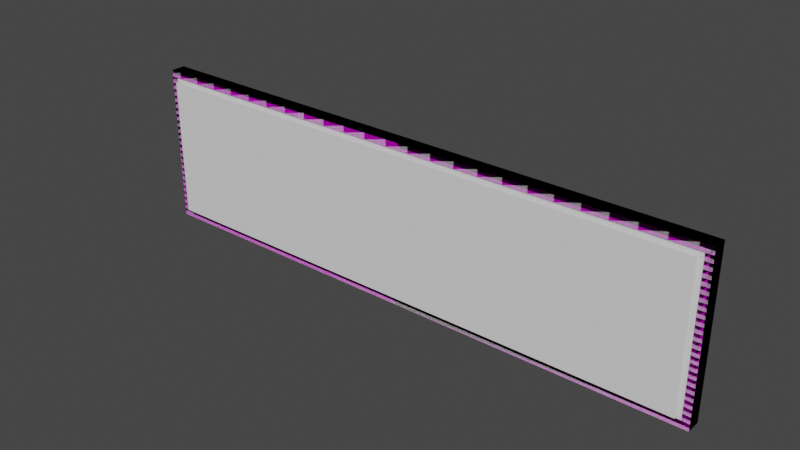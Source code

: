 # Source: res_floor_counter.blend  (saved by Blender 2.93.20; exported with 4.5.12 LTS)
import bpy
from mathutils import Matrix  # noqa: F401  (used for matrix-valued properties, if any)

bpy.ops.wm.read_factory_settings(use_empty=True)
scene = bpy.context.scene
scene.name = 'Scene'

# ---- collections
col_collection = bpy.data.collections.new('Collection'); scene.collection.children.link(col_collection)

# ---- images (referenced by path relative to the original .blend; pixels are not part of the script)
import os
ASSET_DIR = os.environ.get("B2B_ASSET_DIR", "")  # directory of the original .blend (textures are referenced by path, not embedded)
HERE = os.path.dirname(os.path.abspath(__file__))  # packed textures are extracted next to this script under _unpacked/

def load_image(name, relpath, width, height, colorspace="sRGB"):
    """Load a texture the original file referenced (path relative to the .blend, or extracted next to this script)."""
    p = next((c for c in (os.path.join(HERE, relpath), os.path.join(ASSET_DIR, relpath)) if relpath and os.path.exists(c)), "")
    if p:
        img = bpy.data.images.load(p, check_existing=True)
        img.name = name
    else:  # same state as the original file: an image datablock whose file is absent (Cycles renders it pink)
        img = bpy.data.images.new(name, width, height)
        img.source = "FILE"
        img.filepath = "//" + (relpath or name)
    img.colorspace_settings.name = colorspace
    return img
img_flt_prop_floor_signs_df_texture_dds = load_image('flt_prop_floor_signs_df.texture.dds', 'flt_prop_floor_signs_df.texture.dds', 1024, 1024, 'sRGB')
img_flt_prop_floor_signs_nm_texture_dds = load_image('flt_prop_floor_signs_nm.texture.dds', 'flt_prop_floor_signs_nm.texture.dds', 1024, 1024, 'Non-Color')

# ---- materials (node trees are filled in below, after node groups)
mat_mat_mat = bpy.data.materials.new('mat_mat')
mat_mat_mat.alpha_threshold = 0.0
mat_mat_mat.use_backface_culling = True
mat_mat_mat.use_transparent_shadow = False
mat_mat_mat.line_color = (0.0, 0.0, 0.0, 1.0)

# ---- node groups
ng_pd2_df_nmr_vtxcol = bpy.data.node_groups.new('PD2 DF:NMr:VtxCol', 'ShaderNodeTree')
_s = ng_pd2_df_nmr_vtxcol.interface.new_socket(name='BSDF Mat.', in_out='OUTPUT', socket_type='NodeSocketShader')
_s = ng_pd2_df_nmr_vtxcol.interface.new_socket(name='DF Color (sRGB)', in_out='INPUT', socket_type='NodeSocketColor')
_s = ng_pd2_df_nmr_vtxcol.interface.new_socket(name='DF Alpha (sRGB)', in_out='INPUT', socket_type='NodeSocketFloat')
_s.subtype = 'FACTOR'
_s = ng_pd2_df_nmr_vtxcol.interface.new_socket(name='NM Color (Linear)', in_out='INPUT', socket_type='NodeSocketColor')
_s.default_value = (0.5, 0.5, 0.5, 1.0)
_s = ng_pd2_df_nmr_vtxcol.interface.new_socket(name='NM Alpha (Linear)', in_out='INPUT', socket_type='NodeSocketFloat')
_s.subtype = 'FACTOR'
_s = ng_pd2_df_nmr_vtxcol.interface.new_socket(name='Vertex Col. Color', in_out='INPUT', socket_type='NodeSocketColor')
_N = ng_pd2_df_nmr_vtxcol.nodes; _L = ng_pd2_df_nmr_vtxcol.links
n0 = _N.new('ShaderNodeMix'); n0.name = 'Mix.005'; n0.location = (380, 0)
n0.data_type = 'RGBA'
n0.blend_type = 'MULTIPLY'
n0.inputs[0].default_value = 1.0
n1 = _N.new('ShaderNodeInvert'); n1.name = 'Invert'; n1.location = (380, -180)
n2 = _N.new('ShaderNodeCombineColor'); n2.name = 'Combine RGB'; n2.location = (540, -260)
n2.inputs[2].default_value = 1.0
n3 = _N.new('ShaderNodeNormalMap'); n3.name = 'Normal Map'; n3.location = (700, -260)
n3.width = 148
n4 = _N.new('ShaderNodeBsdfPrincipled'); n4.name = 'Principled BSDF'; n4.location = (880, 120)
n4.distribution = 'GGX'
n4.subsurface_method = 'BURLEY'
n4.inputs[1].default_value = 0.5
n4.inputs[3].default_value = 1.45
n4.inputs[27].default_value = (0.0, 0.0, 0.0, 1.0)
n4.inputs[28].default_value = 1.0
n5 = _N.new('NodeGroupOutput'); n5.name = 'Group Output'; n5.location = (1140, 120)
n6 = _N.new('ShaderNodeSeparateColor'); n6.name = 'Separate RGB'; n6.location = (344, -302)
n7 = _N.new('NodeGroupInput'); n7.name = 'PD2 DF:NM:VtxCol'; n7.location = (0, 0)
n7.label = 'PD2 DF:NM:VtxCol'
n7.width = 224
_L.new(n2.outputs[0], n3.inputs[1])
_L.new(n0.outputs[2], n4.inputs[0])
_L.new(n3.outputs[0], n4.inputs[5])
_L.new(n4.outputs[0], n5.inputs[0])
_L.new(n7.outputs[4], n0.inputs[7])
_L.new(n7.outputs[1], n4.inputs[13])
_L.new(n7.outputs[0], n0.inputs[6])
_L.new(n7.outputs[3], n2.inputs[0])
_L.new(n1.outputs[0], n4.inputs[2])
_L.new(n7.outputs[1], n1.inputs[1])
_L.new(n6.outputs[0], n2.inputs[1])
_L.new(n7.outputs[2], n6.inputs[0])
n5.is_active_output = True

# ---- material node trees
mat_mat_mat.use_nodes = True; mat_mat_mat.node_tree.nodes.clear()
_N = mat_mat_mat.node_tree.nodes; _L = mat_mat_mat.node_tree.links
n0 = _N.new('ShaderNodeTexImage'); n0.name = 'Image Texture'; n0.location = (-600, 500)
n0.image = img_flt_prop_floor_signs_df_texture_dds
n1 = _N.new('ShaderNodeOutputMaterial'); n1.name = 'Material Output'; n1.location = (300, 400)
n2 = _N.new('ShaderNodeGroup'); n2.name = 'Group'; n2.location = (-200, 400)
n2.width = 400
n2.node_tree = ng_pd2_df_nmr_vtxcol
n2.inputs[4].default_value = (1.0, 1.0, 1.0, 1.0)
n3 = _N.new('ShaderNodeTexImage'); n3.name = 'Image Texture.002'; n3.location = (-600, 200)
n3.image = img_flt_prop_floor_signs_nm_texture_dds
_L.new(n0.outputs[0], n2.inputs[0])
_L.new(n0.outputs[1], n2.inputs[1])
_L.new(n3.outputs[0], n2.inputs[2])
_L.new(n3.outputs[1], n2.inputs[3])
_L.new(n2.outputs[0], n1.inputs[0])
n1.is_active_output = True

# ---- world
world_world = bpy.data.worlds.new('World'); scene.world = world_world
world_world.use_nodes = True; world_world.node_tree.nodes.clear()
_N = world_world.node_tree.nodes; _L = world_world.node_tree.links
n0 = _N.new('ShaderNodeOutputWorld'); n0.name = 'World Output'; n0.location = (300, 300)
n1 = _N.new('ShaderNodeBackground'); n1.name = 'Background'; n1.location = (10, 300)
n1.inputs[0].default_value = (0.05088, 0.05088, 0.05088, 1.0)
_L.new(n1.outputs[0], n0.inputs[0])
n0.is_active_output = True
world_world.color = (0.05088, 0.05088, 0.05088)
world_world.use_sun_shadow = False
world_world.sun_shadow_jitter_overblur = 0.0

# ---- meshes
me_c_box_01 = bpy.data.meshes.new('c_box_01')
me_c_box_01.from_pydata([(-0.8076, -0.2266, -0.1207), (0.8076, 0.2252, -0.1207), (0.8076, -0.2266, -0.1207), (0.8076, 0.2252, -3.725e-09), (0.8076, -0.2266, -3.725e-09), (-0.8076, -0.2266, -3.725e-09), (-0.8076, 0.2252, -0.1207), (-0.8076, 0.2252, -3.725e-09)], [], [(5, 4, 3, 7), (0, 2, 4, 5), (6, 0, 5, 7), (7, 3, 1, 6), (6, 1, 2, 0), (1, 3, 4, 2)])
me_c_box_01.use_remesh_fix_poles = True
me_c_box_01.use_remesh_preserve_attributes = False
me_c_box_01.update()
me_g_display = bpy.data.meshes.new('g_display')
me_g_display.from_pydata([(1.157, 0.2901, 2.608e-08), (0.0, 0.0, 3.725e-09), (0.0, 0.2901, 2.608e-08), (1.157, 0.0, 3.725e-09)], [], [(3, 1, 2, 0)])
_uv = me_g_display.uv_layers.new(name='UVMap')
_uv.uv.foreach_set('vector', [1.0, 0.9991, 0.0, 0.9991, 0.0, 0.0, 1.0, 0.0])
me_g_display.use_remesh_fix_poles = True
me_g_display.use_remesh_preserve_attributes = False
me_g_display.update()
me_g_display.normals_split_custom_set([tuple(v) for v in zip(*[iter([0.0, 7.704e-08, -1.0, 0.0, 7.704e-08, -1.0, 0.0, 7.704e-08, -1.0, 0.0, 7.704e-08, -1.0])] * 3)])
me_g_g_001 = bpy.data.meshes.new('g_g.001')
me_g_g_001.from_pydata([(0.6, -0.165, 0.011), (0.6, 0.165, 0.011), (0.5775, -0.1425, -0.0115), (0.5775, 0.1425, -0.0115), (-0.6, -0.165, 0.011), (-0.6, 0.165, 0.011), (-0.5775, -0.1425, -0.0115), (-0.5775, 0.1425, -0.0115), (0.4, -0.11, 0.011), (0.4, 0.11, 0.011), (-0.4, -0.11, 0.011), (-0.4, 0.11, 0.011), (0.6, -0.165, -0.019), (-0.6, -0.165, -0.019), (-0.6, 0.165, -0.019), (0.6, 0.165, -0.019), (0.585, -0.15, -0.019), (-0.585, -0.15, -0.019), (-0.585, 0.15, -0.019), (0.585, 0.15, -0.019), (0.5775, -0.1425, -0.0115), (0.5775, 0.1425, -0.0115), (-0.5775, -0.1425, -0.0115), (-0.5775, 0.1425, -0.0115), (0.2808, -0.1425, -0.0115), (0.0, -0.1425, -0.0115), (-0.2808, -0.1425, -0.0115), (-0.2808, 0.1425, -0.0115), (0.0, 0.1425, -0.0115), (0.2808, 0.1425, -0.0115)], [], [(0, 4, 13, 12), (5, 1, 15, 14), (1, 0, 12, 15), (14, 13, 4, 5), (11, 10, 8, 9), (17, 16, 12, 13), (19, 18, 14, 15), (16, 19, 15, 12), (18, 17, 13, 14), (6, 2, 16, 17), (3, 7, 18, 19), (2, 3, 19, 16), (7, 6, 17, 18), (27, 26, 22, 23), (21, 20, 24, 29), (29, 24, 25, 28), (28, 25, 26, 27)])
_uv = me_g_g_001.uv_layers.new(name='UVMap')
_uv.uv.foreach_set('vector', [0.9688, 0.9141, 0.9688, 0.08594, 0.9922, 0.08594, 0.9922, 0.9141, 0.9688, 0.9141, 0.9688, 0.08594, 0.9922, 0.08594, 0.9922, 0.9141, 0.9688, 0.6133, 0.9688, 0.3867, 0.9922, 0.3867, 0.9922, 0.6133, 0.9922, 0.3867, 0.9922, 0.6133, 0.9688, 0.6133, 0.9688, 0.3867, 0.2227, 0.668, 0.2227, 0.7109, 0.05859, 0.7109, 0.05859, 0.668, 0.0416, 0.728, 0.849, 0.728, 0.8594, 0.7383, 0.03125, 0.7383, 0.849, 0.522, 0.0416, 0.522, 0.03125, 0.5117, 0.8594, 0.5117, 0.849, 0.728, 0.849, 0.522, 0.8594, 0.5117, 0.8594, 0.7383, 0.0416, 0.522, 0.0416, 0.728, 0.03125, 0.7383, 0.03125, 0.5117, 0.04678, 0.7228, 0.8438, 0.7228, 0.849, 0.728, 0.0416, 0.728, 0.8438, 0.5272, 0.04678, 0.5272, 0.0416, 0.522, 0.849, 0.522, 0.8438, 0.7228, 0.8438, 0.5272, 0.849, 0.522, 0.849, 0.728, 0.04678, 0.5272, 0.04678, 0.7228, 0.0416, 0.728, 0.0416, 0.522, 0.207, 0.5234, 0.207, 0.7227, 0.04688, 0.7227, 0.04688, 0.5234, 0.8438, 0.5234, 0.8438, 0.7227, 0.6836, 0.7227, 0.6836, 0.5234, 0.6836, 0.5234, 0.6836, 0.7227, 0.8242, 0.7227, 0.8242, 0.5234, 0.06641, 0.5234, 0.06641, 0.7227, 0.207, 0.7227, 0.207, 0.5234])
me_g_g_001.materials.append(mat_mat_mat)
me_g_g_001.use_remesh_fix_poles = True
me_g_g_001.use_remesh_preserve_attributes = False
me_g_g_001.update()
me_g_g_001.normals_split_custom_set([tuple(v) for v in zip(*[iter([0.0, -1.0, 8.278e-07, 0.0, -1.0, 8.278e-07, 0.0, -1.0, 8.278e-07, 0.0, -1.0, 8.278e-07, 0.0, 1.0, 1.656e-06, 0.0, 1.0, 1.656e-06, 0.0, 1.0, 1.656e-06, 0.0, 1.0, 1.656e-06, 1.0, 7.526e-08, 0.0, 1.0, 7.526e-08, 0.0, 1.0, 7.526e-08, 0.0, 1.0, 7.526e-08, 0.0, -1.0, -1.881e-08, 0.0, -1.0, -1.881e-08, 0.0, -1.0, -1.881e-08, 0.0, -1.0, -1.881e-08, 0.0, 0.0, -8.467e-09, 1.0, 0.0, -8.467e-09, 1.0, 0.0, -8.467e-09, 1.0, 0.0, -8.467e-09, 1.0, 0.0, 3.725e-07, -1.0, 0.0, 3.725e-07, -1.0, 0.0, 3.725e-07, -1.0, 0.0, 3.725e-07, -1.0, 0.0, 3.725e-07, -1.0, 0.0, 3.725e-07, -1.0, 0.0, 3.725e-07, -1.0, 0.0, 3.725e-07, -1.0, 0.0, 2.838e-07, -1.0, 0.0, 2.838e-07, -1.0, 0.0, 2.838e-07, -1.0, 0.0, 2.838e-07, -1.0, 0.0, 2.838e-07, -1.0, 0.0, 2.838e-07, -1.0, 0.0, 2.838e-07, -1.0, 0.0, 2.838e-07, -1.0, 0.0, 0.7071, -0.7071, 0.0, 0.7071, -0.7071, 0.0, 0.7071, -0.7071, 0.0, 0.7071, -0.7071, 0.0, -0.7071, -0.7071, 0.0, -0.7071, -0.7071, 0.0, -0.7071, -0.7071, 0.0, -0.7071, -0.7071, -0.7071, 1.951e-07, -0.7071, -0.7071, 1.951e-07, -0.7071, -0.7071, 1.951e-07, -0.7071, -0.7071, 1.951e-07, -0.7071, 0.7071, 1.951e-07, -0.7071, 0.7071, 1.951e-07, -0.7071, 0.7071, 1.951e-07, -0.7071, 0.7071, 1.951e-07, -0.7071, -2.753e-09, 2.876e-07, -1.0, -2.753e-09, 2.876e-07, -1.0, -2.753e-09, 2.876e-07, -1.0, -2.753e-09, 2.876e-07, -1.0, 2.753e-09, 2.876e-07, -1.0, 2.753e-09, 2.876e-07, -1.0, 2.753e-09, 2.876e-07, -1.0, 2.753e-09, 2.876e-07, -1.0, -2.91e-09, 2.876e-07, -1.0, -2.91e-09, 2.876e-07, -1.0, -2.91e-09, 2.876e-07, -1.0, -2.91e-09, 2.876e-07, -1.0, 2.91e-09, 2.876e-07, -1.0, 2.91e-09, 2.876e-07, -1.0, 2.91e-09, 2.876e-07, -1.0, 2.91e-09, 2.876e-07, -1.0])] * 3)])

# ---- objects
ob_rp_root = bpy.data.objects.new('rp_root', None)
ob_c_c = bpy.data.objects.new('c_c', me_c_box_01)
ob_gui = bpy.data.objects.new('gui', me_g_display)
ob_g_g = bpy.data.objects.new('g_g', me_g_g_001)

# ---- transforms, parenting, visibility, modifiers, constraints
ob_rp_root.location = (0.0, 0.0, 0.0)
ob_rp_root.rotation_mode = 'QUATERNION'
ob_rp_root.rotation_quaternion = (1.0, 0.0, 0.0, 0.0)
ob_rp_root.empty_display_size = 0.2
ob_c_c.parent = ob_rp_root
ob_c_c.location = (0.0, 3.725e-09, -2.91e-11)
ob_c_c.rotation_mode = 'QUATERNION'
ob_c_c.rotation_quaternion = (0.7071, -0.7071, 0.0, 0.0)
ob_c_c.scale = (1.0, 1.0, 1.0)
_m = ob_c_c.modifiers.new('Shrinkwrap', 'SHRINKWRAP')
_m.target = ob_g_g
ob_gui.parent = ob_rp_root
ob_gui.location = (-0.5788, -0.04, 0.1455)
ob_gui.rotation_mode = 'QUATERNION'
ob_gui.rotation_quaternion = (-0.7071, 0.7071, 7.861e-24, -1.57e-16)
ob_gui.scale = (1.0, 1.0, 1.0)
ob_g_g.parent = ob_rp_root
ob_g_g.location = (-3.576e-10, -0.011, -5.879e-09)
ob_g_g.rotation_mode = 'QUATERNION'
ob_g_g.rotation_quaternion = (0.7071, -0.7071, 0.0, 0.0)
ob_g_g.scale = (1.0, 1.0, 1.0)

# ---- collection membership
col_collection.objects.link(ob_rp_root)
col_collection.objects.link(ob_c_c)
col_collection.objects.link(ob_gui)
col_collection.objects.link(ob_g_g)

# ---- scene / render settings (as saved in the file)
scene.frame_start = 1; scene.frame_end = 250; scene.frame_set(1)
scene.render.engine = 'BLENDER_EEVEE_NEXT'
scene.cycles.use_denoising = False
scene.cycles.samples = 128
scene.cycles.sampling_pattern = 'TABULATED_SOBOL'
scene.cycles.use_adaptive_sampling = False
scene.cycles.use_light_tree = False
scene.view_settings.view_transform = 'Filmic'
bpy.context.view_layer.update()

# ---- added for rendering (the .blend has no active camera and no usable light): camera, sun
cam_auto = bpy.data.cameras.new('AutoCamera')
cam_auto.lens = 50.0
cam_auto.sensor_width = 36.0
cam_auto.clip_end = 1000.0
ob_auto_camera = bpy.data.objects.new('AutoCamera', cam_auto)
scene.collection.objects.link(ob_auto_camera)
ob_auto_camera.location = (1.15208, -1.4025, 0.921665)
ob_auto_camera.rotation_euler = (1.09748, -7.21219e-08, 0.694738)
scene.camera = ob_auto_camera
light_auto_sun = bpy.data.lights.new('AutoSun', 'SUN')
light_auto_sun.energy = 3.0
light_auto_sun.angle = 0.0523599
ob_auto_sun = bpy.data.objects.new('AutoSun', light_auto_sun)
scene.collection.objects.link(ob_auto_sun)
ob_auto_sun.rotation_euler = (0.872665, 0.174533, 0.523599)
bpy.context.view_layer.update()
